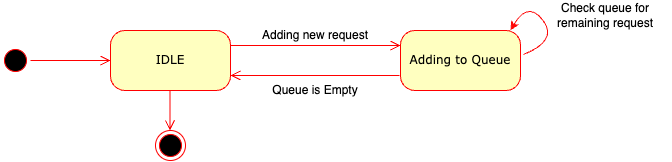

The diagram above was exported from draw.io. Its source (the exported page's mxGraphModel, read from the mxfile embedded in the PNG):
<mxGraphModel dx="540" dy="1254" grid="1" gridSize="10" guides="1" tooltips="1" connect="1" arrows="1" fold="1" page="1" pageScale="1" pageWidth="1100" pageHeight="850" background="none" math="0" shadow="0">
  <root>
    <mxCell id="0" />
    <mxCell id="1" parent="0" />
    <mxCell id="382b91b5511bd0f7-1" value="" style="ellipse;html=1;shape=startState;fillColor=#000000;strokeColor=#ff0000;rounded=1;shadow=0;comic=0;labelBackgroundColor=none;fontFamily=Verdana;fontSize=12;fontColor=#000000;align=center;direction=south;" parent="1" vertex="1">
      <mxGeometry x="130" y="135" width="30" height="30" as="geometry" />
    </mxCell>
    <mxCell id="382b91b5511bd0f7-6" value="IDLE" style="rounded=1;whiteSpace=wrap;html=1;arcSize=24;fillColor=#ffffc0;strokeColor=#ff0000;shadow=0;comic=0;labelBackgroundColor=none;fontFamily=Verdana;fontSize=12;fontColor=#000000;align=center;" parent="1" vertex="1">
      <mxGeometry x="240" y="120" width="120" height="60" as="geometry" />
    </mxCell>
    <mxCell id="2a3bc250acf0617d-9" style="edgeStyle=orthogonalEdgeStyle;html=1;labelBackgroundColor=none;endArrow=open;endSize=8;strokeColor=#ff0000;fontFamily=Verdana;fontSize=12;align=left;" parent="1" source="382b91b5511bd0f7-1" target="382b91b5511bd0f7-6" edge="1">
      <mxGeometry relative="1" as="geometry" />
    </mxCell>
    <mxCell id="FlcpHepXKQV4HIKkury9-2" value="Adding to Queue" style="rounded=1;whiteSpace=wrap;html=1;arcSize=24;fillColor=#ffffc0;strokeColor=#ff0000;shadow=0;comic=0;labelBackgroundColor=none;fontFamily=Verdana;fontSize=12;fontColor=#000000;align=center;" vertex="1" parent="1">
      <mxGeometry x="530" y="120" width="120" height="60" as="geometry" />
    </mxCell>
    <mxCell id="FlcpHepXKQV4HIKkury9-3" style="edgeStyle=elbowEdgeStyle;html=1;labelBackgroundColor=none;endArrow=open;endSize=8;strokeColor=#ff0000;fontFamily=Verdana;fontSize=12;align=left;entryX=0;entryY=0.25;entryDx=0;entryDy=0;" edge="1" parent="1" target="FlcpHepXKQV4HIKkury9-2">
      <mxGeometry relative="1" as="geometry">
        <mxPoint x="360" y="135" as="sourcePoint" />
        <mxPoint x="360" y="10" as="targetPoint" />
      </mxGeometry>
    </mxCell>
    <mxCell id="FlcpHepXKQV4HIKkury9-4" style="edgeStyle=elbowEdgeStyle;html=1;labelBackgroundColor=none;endArrow=open;endSize=8;strokeColor=#ff0000;fontFamily=Verdana;fontSize=12;align=left;entryX=1;entryY=0.75;entryDx=0;entryDy=0;" edge="1" parent="1" target="382b91b5511bd0f7-6">
      <mxGeometry relative="1" as="geometry">
        <mxPoint x="529" y="165" as="sourcePoint" />
        <mxPoint x="529" y="40" as="targetPoint" />
      </mxGeometry>
    </mxCell>
    <mxCell id="FlcpHepXKQV4HIKkury9-5" value="Adding new request" style="text;html=1;strokeColor=none;fillColor=none;align=center;verticalAlign=middle;whiteSpace=wrap;rounded=0;" vertex="1" parent="1">
      <mxGeometry x="380" y="110" width="130" height="30" as="geometry" />
    </mxCell>
    <mxCell id="FlcpHepXKQV4HIKkury9-8" value="Queue is Empty" style="text;html=1;strokeColor=none;fillColor=none;align=center;verticalAlign=middle;whiteSpace=wrap;rounded=0;" vertex="1" parent="1">
      <mxGeometry x="380" y="165" width="130" height="30" as="geometry" />
    </mxCell>
    <mxCell id="FlcpHepXKQV4HIKkury9-11" value="" style="curved=1;endArrow=classic;html=1;rounded=0;elbow=vertical;entryX=0.914;entryY=-0.005;entryDx=0;entryDy=0;entryPerimeter=0;exitX=1.023;exitY=0.4;exitDx=0;exitDy=0;exitPerimeter=0;strokeColor=#FF0808;" edge="1" parent="1">
      <mxGeometry width="50" height="50" relative="1" as="geometry">
        <mxPoint x="653.08" y="144" as="sourcePoint" />
        <mxPoint x="640.0000000000001" y="119.69999999999993" as="targetPoint" />
        <Array as="points">
          <mxPoint x="687.6" y="130" />
          <mxPoint x="657.6" y="90" />
        </Array>
      </mxGeometry>
    </mxCell>
    <mxCell id="FlcpHepXKQV4HIKkury9-12" value="Check queue for remaining request" style="text;html=1;strokeColor=none;fillColor=none;align=center;verticalAlign=middle;whiteSpace=wrap;rounded=0;" vertex="1" parent="1">
      <mxGeometry x="670" y="90" width="130" height="30" as="geometry" />
    </mxCell>
    <mxCell id="FlcpHepXKQV4HIKkury9-13" value="" style="ellipse;html=1;shape=endState;fillColor=#000000;strokeColor=#ff0000;rounded=1;shadow=0;comic=0;labelBackgroundColor=none;fontFamily=Verdana;fontSize=12;fontColor=#000000;align=center;" vertex="1" parent="1">
      <mxGeometry x="285" y="220" width="30" height="30" as="geometry" />
    </mxCell>
    <mxCell id="FlcpHepXKQV4HIKkury9-14" style="edgeStyle=elbowEdgeStyle;html=1;labelBackgroundColor=none;endArrow=open;endSize=8;strokeColor=#ff0000;fontFamily=Verdana;fontSize=12;align=left;exitX=0.25;exitY=1;" edge="1" parent="1">
      <mxGeometry relative="1" as="geometry">
        <mxPoint x="299.5" y="180" as="sourcePoint" />
        <mxPoint x="300" y="220" as="targetPoint" />
        <Array as="points">
          <mxPoint x="299.5" y="220" />
        </Array>
      </mxGeometry>
    </mxCell>
  </root>
</mxGraphModel>